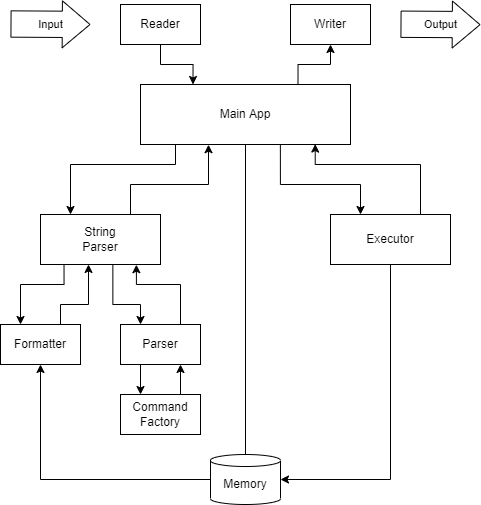

The diagram above was exported from draw.io. Its source (the exported page's mxGraphModel, read from the mxfile embedded in the PNG):
<mxGraphModel dx="944" dy="515" grid="1" gridSize="10" guides="1" tooltips="1" connect="1" arrows="1" fold="1" page="1" pageScale="1" pageWidth="850" pageHeight="1100" math="0" shadow="0" extFonts="Permanent Marker^https://fonts.googleapis.com/css?family=Permanent+Marker">
  <root>
    <mxCell id="0" />
    <mxCell id="1" parent="0" />
    <mxCell id="yG7fQaljbn5yRf6AckZy-5" style="edgeStyle=orthogonalEdgeStyle;rounded=0;orthogonalLoop=1;jettySize=auto;html=1;exitX=0.75;exitY=0;exitDx=0;exitDy=0;entryX=0.5;entryY=1;entryDx=0;entryDy=0;" edge="1" parent="1" source="0vDgvBberbWR6vhmCQdt-1" target="yG7fQaljbn5yRf6AckZy-3">
      <mxGeometry relative="1" as="geometry" />
    </mxCell>
    <mxCell id="0vDgvBberbWR6vhmCQdt-1" value="Main App" style="rounded=0;whiteSpace=wrap;html=1;" parent="1" vertex="1">
      <mxGeometry x="320" y="110" width="210" height="60" as="geometry" />
    </mxCell>
    <mxCell id="0vDgvBberbWR6vhmCQdt-3" value="Input" style="shape=flexArrow;endArrow=classic;html=1;rounded=0;width=26.315789473684212;endSize=8.905263157894739;endWidth=19.66759002770083;" parent="1" edge="1">
      <mxGeometry width="50" height="50" relative="1" as="geometry">
        <mxPoint x="190" y="49.499999999999986" as="sourcePoint" />
        <mxPoint x="270" y="49.97000000000001" as="targetPoint" />
        <mxPoint as="offset" />
      </mxGeometry>
    </mxCell>
    <mxCell id="0vDgvBberbWR6vhmCQdt-7" value="Output" style="shape=flexArrow;endArrow=classic;html=1;rounded=0;width=26.315789473684212;endSize=8.905263157894739;endWidth=19.66759002770083;" parent="1" edge="1">
      <mxGeometry width="50" height="50" relative="1" as="geometry">
        <mxPoint x="580" y="49.70999999999998" as="sourcePoint" />
        <mxPoint x="660" y="50.18000000000001" as="targetPoint" />
      </mxGeometry>
    </mxCell>
    <mxCell id="yG7fQaljbn5yRf6AckZy-21" style="edgeStyle=orthogonalEdgeStyle;rounded=0;orthogonalLoop=1;jettySize=auto;html=1;exitX=0.75;exitY=0;exitDx=0;exitDy=0;entryX=0.326;entryY=1.003;entryDx=0;entryDy=0;entryPerimeter=0;startArrow=none;startFill=0;endArrow=classic;endFill=1;" edge="1" parent="1" source="0vDgvBberbWR6vhmCQdt-11" target="0vDgvBberbWR6vhmCQdt-1">
      <mxGeometry relative="1" as="geometry">
        <Array as="points">
          <mxPoint x="310" y="210" />
          <mxPoint x="388" y="210" />
          <mxPoint x="388" y="170" />
        </Array>
      </mxGeometry>
    </mxCell>
    <mxCell id="yG7fQaljbn5yRf6AckZy-22" style="edgeStyle=orthogonalEdgeStyle;rounded=0;orthogonalLoop=1;jettySize=auto;html=1;exitX=0.25;exitY=0;exitDx=0;exitDy=0;startArrow=classic;startFill=1;endArrow=none;endFill=0;entryX=0.169;entryY=1;entryDx=0;entryDy=0;entryPerimeter=0;" edge="1" parent="1" source="0vDgvBberbWR6vhmCQdt-11" target="0vDgvBberbWR6vhmCQdt-1">
      <mxGeometry relative="1" as="geometry">
        <mxPoint x="341" y="170" as="targetPoint" />
        <Array as="points">
          <mxPoint x="250" y="190" />
          <mxPoint x="355" y="190" />
          <mxPoint x="355" y="170" />
        </Array>
      </mxGeometry>
    </mxCell>
    <mxCell id="yG7fQaljbn5yRf6AckZy-23" style="edgeStyle=orthogonalEdgeStyle;rounded=0;orthogonalLoop=1;jettySize=auto;html=1;exitX=0.196;exitY=1.004;exitDx=0;exitDy=0;entryX=0.25;entryY=0;entryDx=0;entryDy=0;startArrow=none;startFill=0;endArrow=classic;endFill=1;exitPerimeter=0;" edge="1" parent="1" source="0vDgvBberbWR6vhmCQdt-11" target="yG7fQaljbn5yRf6AckZy-14">
      <mxGeometry relative="1" as="geometry">
        <Array as="points">
          <mxPoint x="244" y="310" />
          <mxPoint x="200" y="310" />
        </Array>
      </mxGeometry>
    </mxCell>
    <mxCell id="0vDgvBberbWR6vhmCQdt-11" value="String&lt;br&gt;Parser" style="rounded=0;whiteSpace=wrap;html=1;" parent="1" vertex="1">
      <mxGeometry x="220" y="240" width="120" height="50" as="geometry" />
    </mxCell>
    <mxCell id="yG7fQaljbn5yRf6AckZy-6" style="edgeStyle=orthogonalEdgeStyle;rounded=0;orthogonalLoop=1;jettySize=auto;html=1;exitX=0.5;exitY=0;exitDx=0;exitDy=0;exitPerimeter=0;entryX=0.5;entryY=1;entryDx=0;entryDy=0;endArrow=none;endFill=0;" edge="1" parent="1" source="0vDgvBberbWR6vhmCQdt-13" target="0vDgvBberbWR6vhmCQdt-1">
      <mxGeometry relative="1" as="geometry" />
    </mxCell>
    <mxCell id="yG7fQaljbn5yRf6AckZy-36" style="edgeStyle=orthogonalEdgeStyle;rounded=0;orthogonalLoop=1;jettySize=auto;html=1;exitX=0;exitY=0.5;exitDx=0;exitDy=0;exitPerimeter=0;entryX=0.5;entryY=1;entryDx=0;entryDy=0;startArrow=none;startFill=0;endArrow=classic;endFill=1;" edge="1" parent="1" source="0vDgvBberbWR6vhmCQdt-13" target="yG7fQaljbn5yRf6AckZy-14">
      <mxGeometry relative="1" as="geometry" />
    </mxCell>
    <mxCell id="0vDgvBberbWR6vhmCQdt-13" value="Memory" style="shape=cylinder3;whiteSpace=wrap;html=1;boundedLbl=1;backgroundOutline=1;size=6.000015258789091;" parent="1" vertex="1">
      <mxGeometry x="390" y="480" width="70" height="50" as="geometry" />
    </mxCell>
    <mxCell id="yG7fQaljbn5yRf6AckZy-35" style="edgeStyle=orthogonalEdgeStyle;rounded=0;orthogonalLoop=1;jettySize=auto;html=1;exitX=0.75;exitY=0;exitDx=0;exitDy=0;entryX=0.75;entryY=1;entryDx=0;entryDy=0;startArrow=none;startFill=0;endArrow=classic;endFill=1;" edge="1" parent="1" source="0vDgvBberbWR6vhmCQdt-15" target="yG7fQaljbn5yRf6AckZy-26">
      <mxGeometry relative="1" as="geometry" />
    </mxCell>
    <mxCell id="0vDgvBberbWR6vhmCQdt-15" value="Command Factory" style="rounded=0;whiteSpace=wrap;html=1;" parent="1" vertex="1">
      <mxGeometry x="300" y="420" width="80" height="40" as="geometry" />
    </mxCell>
    <mxCell id="yG7fQaljbn5yRf6AckZy-31" style="edgeStyle=orthogonalEdgeStyle;rounded=0;orthogonalLoop=1;jettySize=auto;html=1;exitX=0.25;exitY=0;exitDx=0;exitDy=0;entryX=0.666;entryY=1.007;entryDx=0;entryDy=0;entryPerimeter=0;startArrow=classic;startFill=1;endArrow=none;endFill=0;" edge="1" parent="1" source="0vDgvBberbWR6vhmCQdt-18" target="0vDgvBberbWR6vhmCQdt-1">
      <mxGeometry relative="1" as="geometry">
        <Array as="points">
          <mxPoint x="540" y="210" />
          <mxPoint x="460" y="210" />
        </Array>
      </mxGeometry>
    </mxCell>
    <mxCell id="yG7fQaljbn5yRf6AckZy-32" style="edgeStyle=orthogonalEdgeStyle;rounded=0;orthogonalLoop=1;jettySize=auto;html=1;exitX=0.832;exitY=0.993;exitDx=0;exitDy=0;entryX=0.75;entryY=0;entryDx=0;entryDy=0;startArrow=classic;startFill=1;endArrow=none;endFill=0;exitPerimeter=0;" edge="1" parent="1" source="0vDgvBberbWR6vhmCQdt-1" target="0vDgvBberbWR6vhmCQdt-18">
      <mxGeometry relative="1" as="geometry">
        <Array as="points">
          <mxPoint x="495" y="190" />
          <mxPoint x="600" y="190" />
        </Array>
      </mxGeometry>
    </mxCell>
    <mxCell id="yG7fQaljbn5yRf6AckZy-33" style="edgeStyle=orthogonalEdgeStyle;rounded=0;orthogonalLoop=1;jettySize=auto;html=1;exitX=0.5;exitY=1;exitDx=0;exitDy=0;entryX=1;entryY=0.5;entryDx=0;entryDy=0;entryPerimeter=0;startArrow=none;startFill=0;endArrow=classic;endFill=1;" edge="1" parent="1" source="0vDgvBberbWR6vhmCQdt-18" target="0vDgvBberbWR6vhmCQdt-13">
      <mxGeometry relative="1" as="geometry" />
    </mxCell>
    <mxCell id="0vDgvBberbWR6vhmCQdt-18" value="Executor" style="rounded=0;whiteSpace=wrap;html=1;" parent="1" vertex="1">
      <mxGeometry x="510" y="240" width="120" height="50" as="geometry" />
    </mxCell>
    <mxCell id="yG7fQaljbn5yRf6AckZy-2" style="edgeStyle=orthogonalEdgeStyle;rounded=0;orthogonalLoop=1;jettySize=auto;html=1;exitX=0.5;exitY=1;exitDx=0;exitDy=0;entryX=0.25;entryY=0;entryDx=0;entryDy=0;" edge="1" parent="1" source="yG7fQaljbn5yRf6AckZy-1" target="0vDgvBberbWR6vhmCQdt-1">
      <mxGeometry relative="1" as="geometry" />
    </mxCell>
    <mxCell id="yG7fQaljbn5yRf6AckZy-1" value="Reader" style="rounded=0;whiteSpace=wrap;html=1;" vertex="1" parent="1">
      <mxGeometry x="300" y="30" width="80" height="40" as="geometry" />
    </mxCell>
    <mxCell id="yG7fQaljbn5yRf6AckZy-3" value="Writer" style="rounded=0;whiteSpace=wrap;html=1;" vertex="1" parent="1">
      <mxGeometry x="470" y="30" width="80" height="40" as="geometry" />
    </mxCell>
    <mxCell id="yG7fQaljbn5yRf6AckZy-25" style="edgeStyle=orthogonalEdgeStyle;rounded=0;orthogonalLoop=1;jettySize=auto;html=1;exitX=0.75;exitY=0;exitDx=0;exitDy=0;entryX=0.4;entryY=0.999;entryDx=0;entryDy=0;entryPerimeter=0;startArrow=none;startFill=0;endArrow=classic;endFill=1;" edge="1" parent="1" source="yG7fQaljbn5yRf6AckZy-14" target="0vDgvBberbWR6vhmCQdt-11">
      <mxGeometry relative="1" as="geometry">
        <Array as="points">
          <mxPoint x="240" y="330" />
          <mxPoint x="268" y="330" />
        </Array>
      </mxGeometry>
    </mxCell>
    <mxCell id="yG7fQaljbn5yRf6AckZy-14" value="Formatter" style="rounded=0;whiteSpace=wrap;html=1;" vertex="1" parent="1">
      <mxGeometry x="180" y="350" width="80" height="40" as="geometry" />
    </mxCell>
    <mxCell id="yG7fQaljbn5yRf6AckZy-29" style="edgeStyle=orthogonalEdgeStyle;rounded=0;orthogonalLoop=1;jettySize=auto;html=1;exitX=0.25;exitY=0;exitDx=0;exitDy=0;entryX=0.603;entryY=1.004;entryDx=0;entryDy=0;entryPerimeter=0;startArrow=classic;startFill=1;endArrow=none;endFill=0;" edge="1" parent="1" source="yG7fQaljbn5yRf6AckZy-26" target="0vDgvBberbWR6vhmCQdt-11">
      <mxGeometry relative="1" as="geometry">
        <Array as="points">
          <mxPoint x="320" y="330" />
          <mxPoint x="292" y="330" />
        </Array>
      </mxGeometry>
    </mxCell>
    <mxCell id="yG7fQaljbn5yRf6AckZy-30" style="edgeStyle=orthogonalEdgeStyle;rounded=0;orthogonalLoop=1;jettySize=auto;html=1;exitX=0.75;exitY=0;exitDx=0;exitDy=0;entryX=0.799;entryY=1.004;entryDx=0;entryDy=0;entryPerimeter=0;startArrow=none;startFill=0;endArrow=classic;endFill=1;" edge="1" parent="1" source="yG7fQaljbn5yRf6AckZy-26" target="0vDgvBberbWR6vhmCQdt-11">
      <mxGeometry relative="1" as="geometry">
        <Array as="points">
          <mxPoint x="360" y="310" />
          <mxPoint x="316" y="310" />
        </Array>
      </mxGeometry>
    </mxCell>
    <mxCell id="yG7fQaljbn5yRf6AckZy-34" style="edgeStyle=orthogonalEdgeStyle;rounded=0;orthogonalLoop=1;jettySize=auto;html=1;exitX=0.25;exitY=1;exitDx=0;exitDy=0;entryX=0.25;entryY=0;entryDx=0;entryDy=0;startArrow=none;startFill=0;endArrow=classic;endFill=1;" edge="1" parent="1" source="yG7fQaljbn5yRf6AckZy-26" target="0vDgvBberbWR6vhmCQdt-15">
      <mxGeometry relative="1" as="geometry" />
    </mxCell>
    <mxCell id="yG7fQaljbn5yRf6AckZy-26" value="Parser" style="rounded=0;whiteSpace=wrap;html=1;" vertex="1" parent="1">
      <mxGeometry x="300" y="350" width="80" height="40" as="geometry" />
    </mxCell>
  </root>
</mxGraphModel>